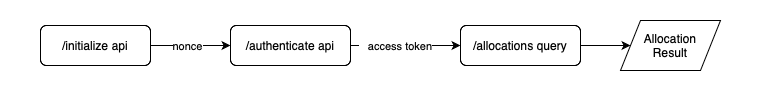

The diagram above was exported from draw.io. Its source (the exported page's mxGraphModel, read from the mxfile embedded in the PNG):
<mxGraphModel dx="818" dy="570" grid="1" gridSize="10" guides="1" tooltips="1" connect="1" arrows="1" fold="1" page="1" pageScale="1" pageWidth="827" pageHeight="1169" math="0" shadow="0">
  <root>
    <mxCell id="WIyWlLk6GJQsqaUBKTNV-0" />
    <mxCell id="WIyWlLk6GJQsqaUBKTNV-1" parent="WIyWlLk6GJQsqaUBKTNV-0" />
    <mxCell id="zCVXPo3dlky1YAglgW6K-10" value="" style="rounded=0;whiteSpace=wrap;html=1;strokeColor=none;" vertex="1" parent="WIyWlLk6GJQsqaUBKTNV-1">
      <mxGeometry x="70" y="55" width="760" height="90" as="geometry" />
    </mxCell>
    <mxCell id="zCVXPo3dlky1YAglgW6K-4" style="edgeStyle=orthogonalEdgeStyle;rounded=0;orthogonalLoop=1;jettySize=auto;html=1;entryX=0;entryY=0.5;entryDx=0;entryDy=0;" edge="1" parent="WIyWlLk6GJQsqaUBKTNV-1" source="WIyWlLk6GJQsqaUBKTNV-3" target="WIyWlLk6GJQsqaUBKTNV-7">
      <mxGeometry relative="1" as="geometry" />
    </mxCell>
    <mxCell id="zCVXPo3dlky1YAglgW6K-7" value="nonce" style="edgeLabel;html=1;align=center;verticalAlign=middle;resizable=0;points=[];" vertex="1" connectable="0" parent="zCVXPo3dlky1YAglgW6K-4">
      <mxGeometry x="-0.1" relative="1" as="geometry">
        <mxPoint as="offset" />
      </mxGeometry>
    </mxCell>
    <mxCell id="WIyWlLk6GJQsqaUBKTNV-3" value="/initialize api" style="rounded=1;whiteSpace=wrap;html=1;fontSize=12;glass=0;strokeWidth=1;shadow=0;" parent="WIyWlLk6GJQsqaUBKTNV-1" vertex="1">
      <mxGeometry x="110" y="80" width="110" height="40" as="geometry" />
    </mxCell>
    <mxCell id="zCVXPo3dlky1YAglgW6K-5" style="edgeStyle=orthogonalEdgeStyle;rounded=0;orthogonalLoop=1;jettySize=auto;html=1;entryX=0;entryY=0.5;entryDx=0;entryDy=0;" edge="1" parent="WIyWlLk6GJQsqaUBKTNV-1" source="WIyWlLk6GJQsqaUBKTNV-7" target="zCVXPo3dlky1YAglgW6K-0">
      <mxGeometry relative="1" as="geometry" />
    </mxCell>
    <mxCell id="zCVXPo3dlky1YAglgW6K-8" value="&amp;nbsp; &amp;nbsp;access token" style="edgeLabel;html=1;align=center;verticalAlign=middle;resizable=0;points=[];" vertex="1" connectable="0" parent="zCVXPo3dlky1YAglgW6K-5">
      <mxGeometry x="-0.2" relative="1" as="geometry">
        <mxPoint as="offset" />
      </mxGeometry>
    </mxCell>
    <mxCell id="WIyWlLk6GJQsqaUBKTNV-7" value="/authenticate api" style="rounded=1;whiteSpace=wrap;html=1;fontSize=12;glass=0;strokeWidth=1;shadow=0;" parent="WIyWlLk6GJQsqaUBKTNV-1" vertex="1">
      <mxGeometry x="300" y="80" width="120" height="40" as="geometry" />
    </mxCell>
    <mxCell id="zCVXPo3dlky1YAglgW6K-6" style="edgeStyle=orthogonalEdgeStyle;rounded=0;orthogonalLoop=1;jettySize=auto;html=1;exitX=1;exitY=0.5;exitDx=0;exitDy=0;entryX=0;entryY=0.5;entryDx=0;entryDy=0;" edge="1" parent="WIyWlLk6GJQsqaUBKTNV-1" source="zCVXPo3dlky1YAglgW6K-0" target="zCVXPo3dlky1YAglgW6K-2">
      <mxGeometry relative="1" as="geometry" />
    </mxCell>
    <mxCell id="zCVXPo3dlky1YAglgW6K-0" value="/allocations query" style="rounded=1;whiteSpace=wrap;html=1;fontSize=12;glass=0;strokeWidth=1;shadow=0;" vertex="1" parent="WIyWlLk6GJQsqaUBKTNV-1">
      <mxGeometry x="530" y="80" width="120" height="40" as="geometry" />
    </mxCell>
    <mxCell id="zCVXPo3dlky1YAglgW6K-2" value="Allocation&lt;div&gt;Result&lt;/div&gt;" style="shape=parallelogram;perimeter=parallelogramPerimeter;whiteSpace=wrap;html=1;dashed=0;" vertex="1" parent="WIyWlLk6GJQsqaUBKTNV-1">
      <mxGeometry x="690" y="75" width="100" height="50" as="geometry" />
    </mxCell>
  </root>
</mxGraphModel>